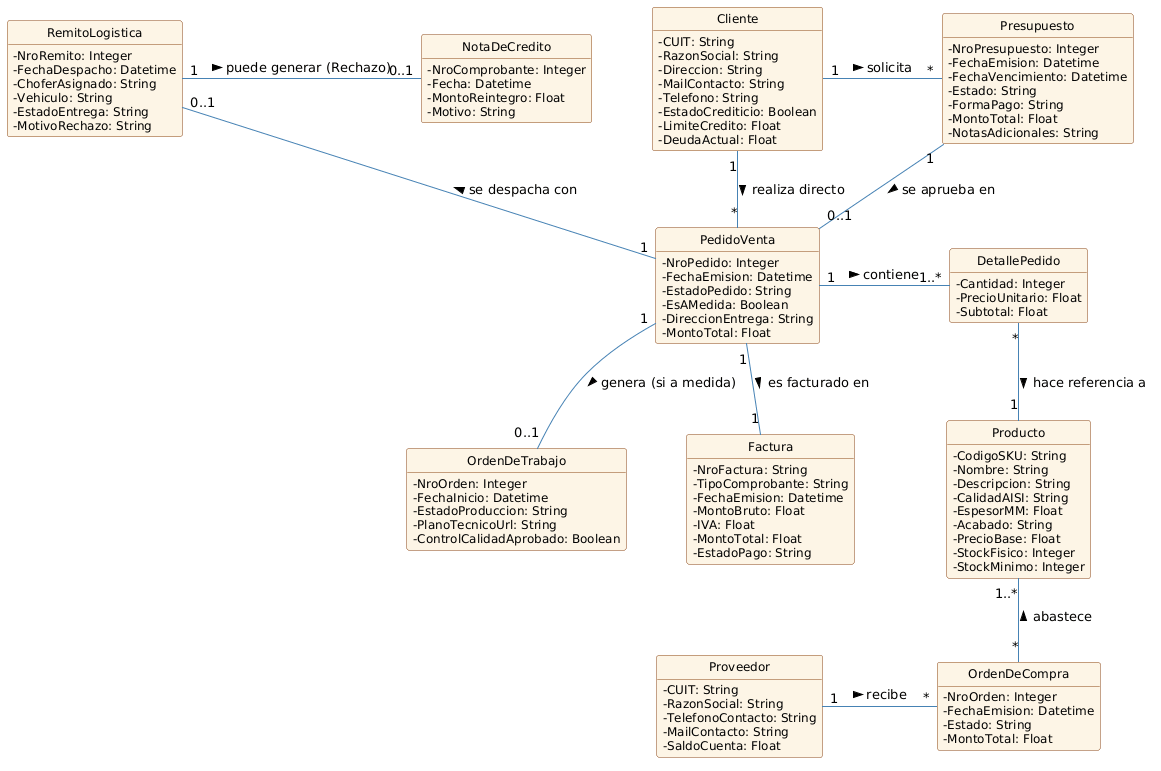

The diagram above was rendered by PlantUML. Its source (embedded in the PNG):
@startuml
' Configuración visual para replicar el estilo de la imagen proporcionada
hide circle
hide empty methods
skinparam shadowLength 0
skinparam nodesep 60
skinparam ranksep 60

' Comando para forzar que se vean los signos + y - en lugar de los cuadrados/círculos
skinparam classAttributeIconSize 0

skinparam class {
    BackgroundColor #FDF5E6
    BorderColor #8B4513
    ArrowColor #4682B4
    FontSize 14
    AttributeFontSize 12
    HeaderBackgroundColor #FDF5E6
}

' ================= ENTIDADES PRINCIPALES =================

class Cliente {
    - CUIT: String
    - RazonSocial: String
    - Direccion: String
    - MailContacto: String
    - Telefono: String
    - EstadoCrediticio: Boolean
    - LimiteCredito: Float
    - DeudaActual: Float
}

class Presupuesto {
    - NroPresupuesto: Integer
    - FechaEmision: Datetime
    - FechaVencimiento: Datetime
    - Estado: String
    - FormaPago: String
    - MontoTotal: Float
    - NotasAdicionales: String
}

class PedidoVenta {
    - NroPedido: Integer
    - FechaEmision: Datetime
    - EstadoPedido: String
    - EsAMedida: Boolean
    - DireccionEntrega: String
    - MontoTotal: Float
}

class DetallePedido {
    - Cantidad: Integer
    - PrecioUnitario: Float
    - Subtotal: Float
}

class Producto {
    - CodigoSKU: String
    - Nombre: String
    - Descripcion: String
    - CalidadAISI: String
    - EspesorMM: Float
    - Acabado: String
    - PrecioBase: Float
    - StockFisico: Integer
    - StockMinimo: Integer
}

class OrdenDeTrabajo {
    - NroOrden: Integer
    - FechaInicio: Datetime
    - EstadoProduccion: String
    - PlanoTecnicoUrl: String
    - ControlCalidadAprobado: Boolean
}

class Factura {
    - NroFactura: String
    - TipoComprobante: String
    - FechaEmision: Datetime
    - MontoBruto: Float
    - IVA: Float
    - MontoTotal: Float
    - EstadoPago: String
}

class RemitoLogistica {
    - NroRemito: Integer
    - FechaDespacho: Datetime
    - ChoferAsignado: String
    - Vehiculo: String
    - EstadoEntrega: String
    - MotivoRechazo: String
}

class Proveedor {
    - CUIT: String
    - RazonSocial: String
    - TelefonoContacto: String
    - MailContacto: String
    - SaldoCuenta: Float
}

class OrdenDeCompra {
    - NroOrden: Integer
    - FechaEmision: Datetime
    - Estado: String
    - MontoTotal: Float
}

class NotaDeCredito {
    - NroComprobante: Integer
    - Fecha: Datetime
    - MontoReintegro: Float
    - Motivo: String
}

' ================= RELACIONES =================

Cliente "1" -right- "*" Presupuesto : solicita >
Cliente "1" -down- "*" PedidoVenta : realiza directo >

Presupuesto "1" -down- "0..1" PedidoVenta : se aprueba en >

PedidoVenta "1" -right- "1..*" DetallePedido : contiene >
DetallePedido "*" -down- "1" Producto : hace referencia a >

PedidoVenta "1" -down- "0..1" OrdenDeTrabajo : genera (si a medida) >
PedidoVenta "1" -down- "1" Factura : es facturado en >
PedidoVenta "1" -up- "0..1" RemitoLogistica : se despacha con >

RemitoLogistica "1" -right- "0..1" NotaDeCredito : puede generar (Rechazo) >

Proveedor "1" -right- "*" OrdenDeCompra : recibe >
OrdenDeCompra "*" -up- "1..*" Producto : abastece >
@enduml